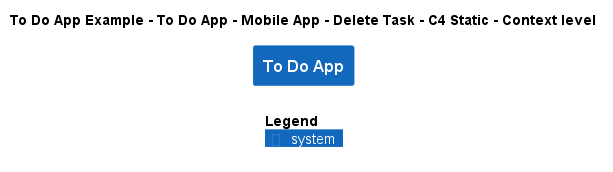

The diagram above was rendered by PlantUML. Its source (embedded in the PNG):
@startuml
!include ..\..\..\..\..\..\..\.c4s\C4_Context.puml

AddElementTag("c4interflow:lifecycle:new", $bgColor=green, $fontColor=#ffffff, $borderColor=green, $shadowing="False")
AddElementTag("c4interflow:lifecycle:changed", $bgColor=orange, $fontColor=#ffffff, $borderColor=orange, $shadowing="False")
AddElementTag("c4interflow:lifecycle:removed", $bgColor=red, $fontColor=#ffffff, $borderColor=red, $shadowing="False")

AddRelTag("c4interflow:lifecycle:new", $textColor=green, $lineColor=green)
AddRelTag("c4interflow:lifecycle:changed", $textColor=orange, $lineColor=orange)
AddRelTag("c4interflow:lifecycle:removed", $textColor=red, $lineColor=red)

SHOW_PERSON_PORTRAIT()
LAYOUT_TOP_DOWN()

skinparam linetype polyline

title To Do App Example - To Do App - Mobile App - Delete Task - C4 Static - Context level

System(ToDoAppExample.SoftwareSystems.ToDoApp, "To Do App", "")



SHOW_LEGEND()
@enduml